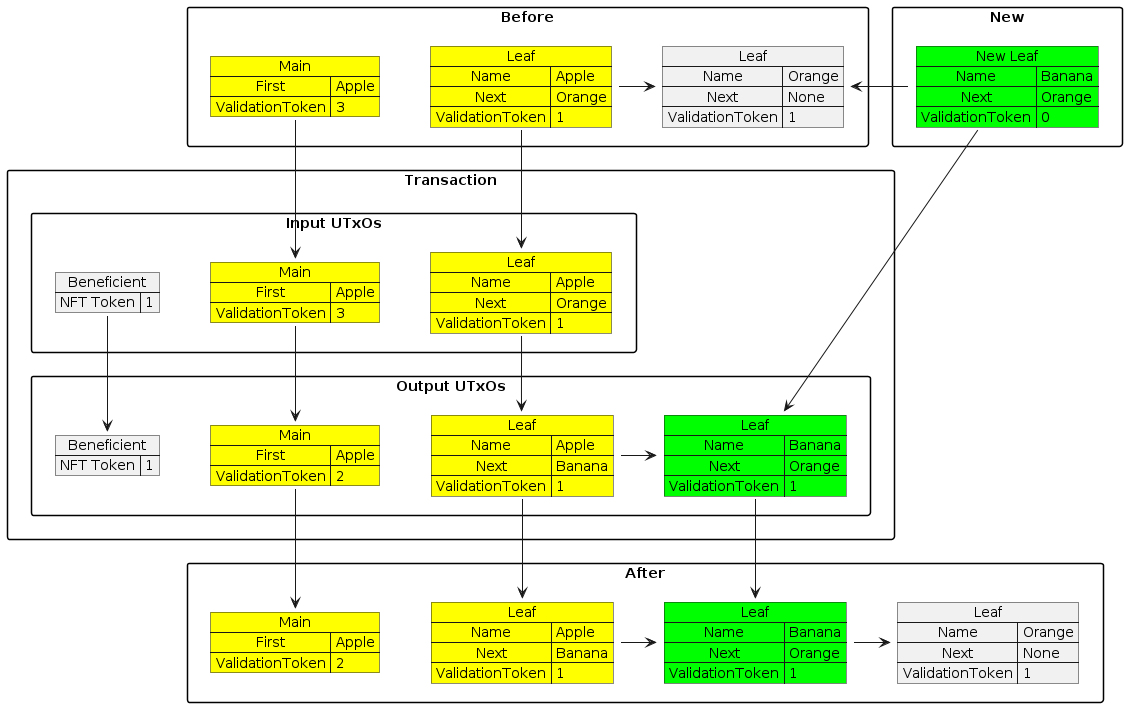

The diagram above was rendered by PlantUML. Its source (embedded in the PNG):
@startuml Inputs
allowmixing
skinparam sameClassWidth true
skinparam packageStyle rectangle
top to bottom direction
'!theme toy
'skinparam ranksep 5
'skinparam nodesep 60
'left to right direction

package Before {

    map "Main" as BeforeMain #ffff00 {
        First => Apple
        ValidationToken => 3

    }

    map "Leaf" as BeforeApple #ffff00 {
        Name => Apple
        Next => Orange
        ValidationToken => 1
    }

    map "Leaf" as BeforeOrange {
        Name => Orange
        Next => None
        ValidationToken => 1

    }
}

package New {
    map "New Leaf" as NewBanana #00ff00 {
        Name => Banana
        Next => Orange
        ValidationToken => 0
    }
}

package Transaction {
    package "Input UTxOs" as Inputs {
        map "Main" as InputMain #ffff00 {
            First => Apple
            ValidationToken => 3
        }
        map "Leaf" as InputApple #ffff00 {
            Name => Apple
            Next => Orange
            ValidationToken => 1
        }
        map "Beneficient" as InputBeneficient {
            NFT Token => 1
        }
    }

    package "Output UTxOs" as Outputs {
        map "Main" as OutputMain #ffff00 {
            First => Apple
            ValidationToken => 2
        }

        map "Leaf" as OutputApple #ffff00 {
            Name => Apple
            Next => Banana
            ValidationToken => 1
        }

        map "Leaf" as OutputBanana #00ff00 {
            Name => Banana
            Next => Orange
            ValidationToken => 1
        }

        map "Beneficient" as OutputBeneficient {
            NFT Token => 1
        }
    }
}

package After {

    map "Main" as AfterMain #ffff00 {
        First => Apple
        ValidationToken => 2
    }

    map "Leaf" as AfterApple #ffff00 {
        Name => Apple
        Next => Banana
        ValidationToken => 1
    }

    map "Leaf" as AfterBanana #00ff00 {
        Name => Banana
        Next => Orange
        ValidationToken => 1
    }

    map "Leaf" as AfterOrange {
        Name => Orange
        Next => None
        ValidationToken => 1

    }
}

BeforeApple -> BeforeOrange
BeforeApple -> InputApple
NewBanana ---> OutputBanana
NewBanana -> BeforeOrange

BeforeMain --> InputMain
InputMain --> OutputMain
InputApple --> OutputApple
OutputMain --> AfterMain
InputBeneficient --> OutputBeneficient


OutputApple -> OutputBanana
OutputApple -> AfterApple
OutputBanana -> AfterBanana

AfterApple -> AfterBanana
AfterBanana -> AfterOrange

@enduml